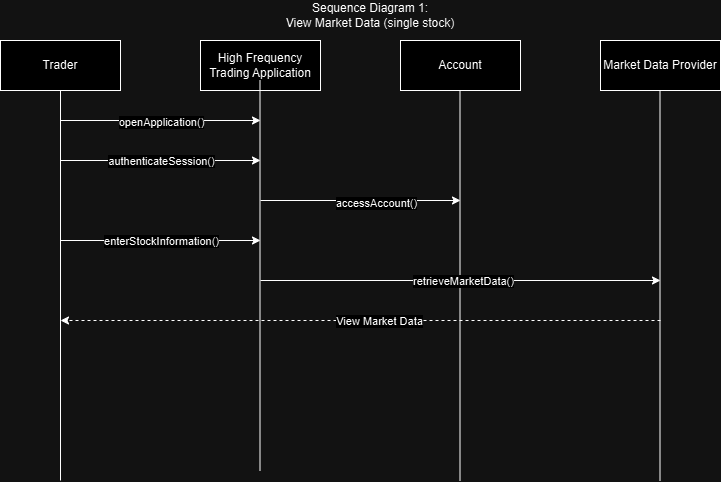

The diagram above was exported from draw.io. Its source (the exported page's mxGraphModel, read from the mxfile embedded in the PNG):
<mxGraphModel dx="1854" dy="1032" grid="1" gridSize="10" guides="1" tooltips="1" connect="1" arrows="1" fold="1" page="1" pageScale="1" pageWidth="850" pageHeight="1100" math="0" shadow="0">
  <root>
    <mxCell id="0" />
    <mxCell id="1" parent="0" />
    <mxCell id="2gPrWAv5LACOY-4GJXEQ-1" value="Trader" style="html=1;whiteSpace=wrap;" parent="1" vertex="1">
      <mxGeometry x="40" y="40" width="120" height="50" as="geometry" />
    </mxCell>
    <mxCell id="2gPrWAv5LACOY-4GJXEQ-2" value="High Frequency Trading Application" style="html=1;whiteSpace=wrap;" parent="1" vertex="1">
      <mxGeometry x="240" y="40" width="120" height="50" as="geometry" />
    </mxCell>
    <mxCell id="2gPrWAv5LACOY-4GJXEQ-8" value="Account" style="html=1;whiteSpace=wrap;" parent="1" vertex="1">
      <mxGeometry x="440" y="40" width="120" height="50" as="geometry" />
    </mxCell>
    <mxCell id="2gPrWAv5LACOY-4GJXEQ-9" value="Market Data Provider" style="html=1;whiteSpace=wrap;" parent="1" vertex="1">
      <mxGeometry x="640" y="40" width="120" height="50" as="geometry" />
    </mxCell>
    <mxCell id="IaRNVelxGmqmKJV2CBir-1" value="Sequence Diagram 1:&lt;div&gt;View Market Data (single stock)&lt;/div&gt;" style="text;html=1;align=center;verticalAlign=middle;whiteSpace=wrap;rounded=0;" parent="1" vertex="1">
      <mxGeometry x="290" width="240" height="30" as="geometry" />
    </mxCell>
    <mxCell id="IaRNVelxGmqmKJV2CBir-3" value="" style="endArrow=none;html=1;rounded=0;entryX=0.5;entryY=1;entryDx=0;entryDy=0;" parent="1" target="2gPrWAv5LACOY-4GJXEQ-1" edge="1">
      <mxGeometry width="50" height="50" relative="1" as="geometry">
        <mxPoint x="100" y="480" as="sourcePoint" />
        <mxPoint x="240" y="200" as="targetPoint" />
      </mxGeometry>
    </mxCell>
    <mxCell id="IaRNVelxGmqmKJV2CBir-4" value="" style="endArrow=classic;html=1;rounded=0;" parent="1" edge="1">
      <mxGeometry width="50" height="50" relative="1" as="geometry">
        <mxPoint x="100" y="120" as="sourcePoint" />
        <mxPoint x="300" y="120" as="targetPoint" />
      </mxGeometry>
    </mxCell>
    <mxCell id="IaRNVelxGmqmKJV2CBir-15" value="openApplication()" style="edgeLabel;html=1;align=center;verticalAlign=middle;resizable=0;points=[];" parent="IaRNVelxGmqmKJV2CBir-4" connectable="0" vertex="1">
      <mxGeometry x="-0.1" y="-1" relative="1" as="geometry">
        <mxPoint x="10" as="offset" />
      </mxGeometry>
    </mxCell>
    <mxCell id="IaRNVelxGmqmKJV2CBir-6" value="" style="endArrow=none;html=1;rounded=0;entryX=0.5;entryY=1;entryDx=0;entryDy=0;" parent="1" edge="1">
      <mxGeometry width="50" height="50" relative="1" as="geometry">
        <mxPoint x="299.5" y="470" as="sourcePoint" />
        <mxPoint x="299.5" y="80" as="targetPoint" />
      </mxGeometry>
    </mxCell>
    <mxCell id="IaRNVelxGmqmKJV2CBir-7" value="" style="endArrow=classic;html=1;rounded=0;" parent="1" edge="1">
      <mxGeometry width="50" height="50" relative="1" as="geometry">
        <mxPoint x="100" y="160" as="sourcePoint" />
        <mxPoint x="300" y="160" as="targetPoint" />
      </mxGeometry>
    </mxCell>
    <mxCell id="IaRNVelxGmqmKJV2CBir-16" value="authenticateSession()" style="edgeLabel;html=1;align=center;verticalAlign=middle;resizable=0;points=[];" parent="IaRNVelxGmqmKJV2CBir-7" connectable="0" vertex="1">
      <mxGeometry x="0.08" relative="1" as="geometry">
        <mxPoint x="-8" as="offset" />
      </mxGeometry>
    </mxCell>
    <mxCell id="IaRNVelxGmqmKJV2CBir-8" value="" style="endArrow=classic;html=1;rounded=0;" parent="1" edge="1">
      <mxGeometry width="50" height="50" relative="1" as="geometry">
        <mxPoint x="300" y="200" as="sourcePoint" />
        <mxPoint x="500" y="200" as="targetPoint" />
      </mxGeometry>
    </mxCell>
    <mxCell id="IaRNVelxGmqmKJV2CBir-17" value="accessAccount()" style="edgeLabel;html=1;align=center;verticalAlign=middle;resizable=0;points=[];" parent="IaRNVelxGmqmKJV2CBir-8" connectable="0" vertex="1">
      <mxGeometry x="0.15" y="-2" relative="1" as="geometry">
        <mxPoint as="offset" />
      </mxGeometry>
    </mxCell>
    <mxCell id="IaRNVelxGmqmKJV2CBir-9" value="" style="endArrow=none;html=1;rounded=0;entryX=0.5;entryY=1;entryDx=0;entryDy=0;" parent="1" edge="1">
      <mxGeometry width="50" height="50" relative="1" as="geometry">
        <mxPoint x="499.5" y="480" as="sourcePoint" />
        <mxPoint x="499.5" y="90" as="targetPoint" />
      </mxGeometry>
    </mxCell>
    <mxCell id="IaRNVelxGmqmKJV2CBir-10" value="" style="endArrow=none;html=1;rounded=0;entryX=0.5;entryY=1;entryDx=0;entryDy=0;" parent="1" edge="1">
      <mxGeometry width="50" height="50" relative="1" as="geometry">
        <mxPoint x="699.5" y="480" as="sourcePoint" />
        <mxPoint x="699.5" y="90" as="targetPoint" />
      </mxGeometry>
    </mxCell>
    <mxCell id="IaRNVelxGmqmKJV2CBir-57" value="" style="endArrow=classic;html=1;rounded=0;" parent="1" edge="1">
      <mxGeometry width="50" height="50" relative="1" as="geometry">
        <mxPoint x="100" y="240" as="sourcePoint" />
        <mxPoint x="300" y="240" as="targetPoint" />
      </mxGeometry>
    </mxCell>
    <mxCell id="IaRNVelxGmqmKJV2CBir-58" value="enterStockInformation()" style="edgeLabel;html=1;align=center;verticalAlign=middle;resizable=0;points=[];" parent="IaRNVelxGmqmKJV2CBir-57" connectable="0" vertex="1">
      <mxGeometry x="0.08" relative="1" as="geometry">
        <mxPoint x="-8" as="offset" />
      </mxGeometry>
    </mxCell>
    <mxCell id="IaRNVelxGmqmKJV2CBir-62" value="" style="endArrow=classic;html=1;rounded=0;dashed=1" parent="1" edge="1">
      <mxGeometry width="50" height="50" relative="1" as="geometry">
        <mxPoint x="700" y="320" as="sourcePoint" />
        <mxPoint x="100" y="320" as="targetPoint" />
      </mxGeometry>
    </mxCell>
    <mxCell id="IaRNVelxGmqmKJV2CBir-63" value="View Market Data" style="edgeLabel;html=1;align=center;verticalAlign=middle;resizable=0;points=[];" parent="IaRNVelxGmqmKJV2CBir-62" connectable="0" vertex="1">
      <mxGeometry x="0.08" relative="1" as="geometry">
        <mxPoint x="42" as="offset" />
      </mxGeometry>
    </mxCell>
    <mxCell id="IaRNVelxGmqmKJV2CBir-64" value="" style="endArrow=classic;html=1;rounded=0;" parent="1" edge="1">
      <mxGeometry width="50" height="50" relative="1" as="geometry">
        <mxPoint x="300" y="280" as="sourcePoint" />
        <mxPoint x="700" y="280" as="targetPoint" />
      </mxGeometry>
    </mxCell>
    <mxCell id="IaRNVelxGmqmKJV2CBir-65" value="retrieveMarketData()" style="edgeLabel;html=1;align=center;verticalAlign=middle;resizable=0;points=[];" parent="IaRNVelxGmqmKJV2CBir-64" connectable="0" vertex="1">
      <mxGeometry x="0.08" relative="1" as="geometry">
        <mxPoint x="-14" as="offset" />
      </mxGeometry>
    </mxCell>
  </root>
</mxGraphModel>